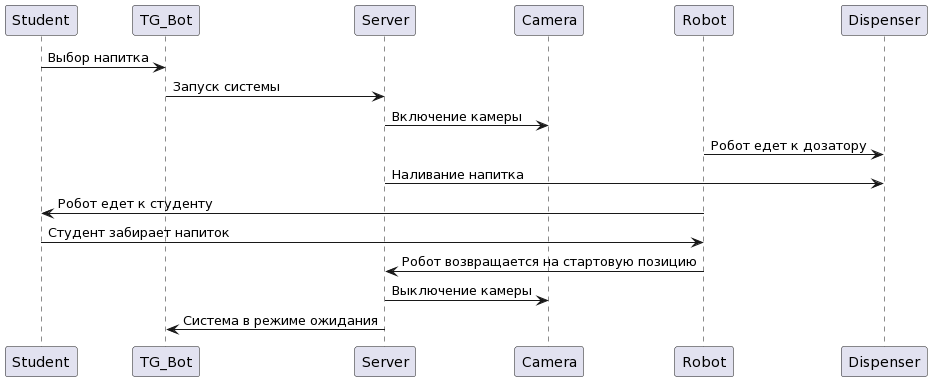

The diagram above was rendered by PlantUML. Its source (embedded in the PNG):
@startuml
Student -> TG_Bot : Выбор напитка
TG_Bot -> Server: Запуск системы
Server -> Camera : Включение камеры
Robot -> Dispenser : Робот едет к дозатору
Server -> Dispenser : Наливание напитка
Robot -> Student : Робот едет к студенту
Student -> Robot : Студент забирает напиток
Robot -> Server : Робот возвращается на стартовую позицию
Server -> Camera : Выключение камеры
Server -> TG_Bot : Система в режиме ожидания
@enduml